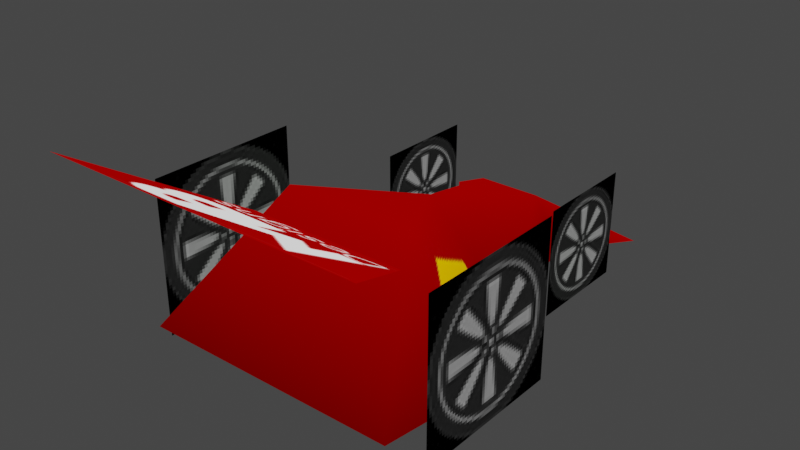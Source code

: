 # Source: CAR.blend  (saved by Blender 3.2.14; exported with 4.5.12 LTS)
import bpy
from mathutils import Matrix  # noqa: F401  (used for matrix-valued properties, if any)

bpy.ops.wm.read_factory_settings(use_empty=True)
scene = bpy.context.scene
scene.name = 'Scene'

# ---- images (referenced by path relative to the original .blend; pixels are not part of the script)
import os
ASSET_DIR = os.environ.get("B2B_ASSET_DIR", "")  # directory of the original .blend (textures are referenced by path, not embedded)
HERE = os.path.dirname(os.path.abspath(__file__))  # packed textures are extracted next to this script under _unpacked/

def load_image(name, relpath, width, height, colorspace="sRGB"):
    """Load a texture the original file referenced (path relative to the .blend, or extracted next to this script)."""
    p = next((c for c in (os.path.join(HERE, relpath), os.path.join(ASSET_DIR, relpath)) if relpath and os.path.exists(c)), "")
    if p:
        img = bpy.data.images.load(p, check_existing=True)
        img.name = name
    else:  # same state as the original file: an image datablock whose file is absent (Cycles renders it pink)
        img = bpy.data.images.new(name, width, height)
        img.source = "FILE"
        img.filepath = "//" + (relpath or name)
    img.colorspace_settings.name = colorspace
    return img
img_car_jpg = load_image('CAR.jpg', '_unpacked/CAR.f55b6dc1.jpg', 128, 128, 'sRGB')

# ---- materials (node trees are filled in below, after node groups)
mat_car = bpy.data.materials.new('Car')
mat_car.use_transparent_shadow = False

# ---- node groups
ng_auto_smooth = bpy.data.node_groups.new('Auto Smooth', 'GeometryNodeTree')
_s = ng_auto_smooth.interface.new_socket(name='Geometry', in_out='OUTPUT', socket_type='NodeSocketGeometry')
_s = ng_auto_smooth.interface.new_socket(name='Geometry', in_out='INPUT', socket_type='NodeSocketGeometry')
_s = ng_auto_smooth.interface.new_socket(name='Angle', in_out='INPUT', socket_type='NodeSocketFloat')
_s.subtype = 'ANGLE'
_s.min_value = 0.0
_s.max_value = 3.142
ng_auto_smooth.is_modifier = True
_N = ng_auto_smooth.nodes; _L = ng_auto_smooth.links
n0 = _N.new('NodeGroupOutput'); n0.name = 'Group Output'; n0.location = (480, -100)
n1 = _N.new('NodeGroupInput'); n1.name = 'Group Input'; n1.location = (-420, -300)
n2 = _N.new('NodeGroupInput'); n2.name = 'Group Input.001'; n2.location = (-60, -100)
n3 = _N.new('GeometryNodeSetShadeSmooth'); n3.name = 'Set Shade Smooth'; n3.location = (120, -100)
n3.domain = 'EDGE'
n4 = _N.new('GeometryNodeSetShadeSmooth'); n4.name = 'Set Shade Smooth.001'; n4.location = (300, -100)
n5 = _N.new('GeometryNodeInputMeshEdgeAngle'); n5.name = 'Edge Angle'; n5.location = (-420, -220)
n6 = _N.new('GeometryNodeInputEdgeSmooth'); n6.name = 'Is Edge Smooth'; n6.location = (-60, -160)
n7 = _N.new('GeometryNodeInputShadeSmooth'); n7.name = 'Is Face Smooth'; n7.location = (-240, -340)
n8 = _N.new('FunctionNodeBooleanMath'); n8.name = 'Boolean Math'; n8.location = (-60, -220)
n9 = _N.new('FunctionNodeCompare'); n9.name = 'Compare'; n9.location = (-240, -180)
n9.operation = 'LESS_EQUAL'
_L.new(n5.outputs[0], n9.inputs[0])
_L.new(n4.outputs[0], n0.inputs[0])
_L.new(n1.outputs[1], n9.inputs[1])
_L.new(n9.outputs[0], n8.inputs[0])
_L.new(n7.outputs[0], n8.inputs[1])
_L.new(n2.outputs[0], n3.inputs[0])
_L.new(n6.outputs[0], n3.inputs[1])
_L.new(n3.outputs[0], n4.inputs[0])
_L.new(n8.outputs[0], n3.inputs[2])
n0.is_active_output = True

# ---- material node trees
mat_car.use_nodes = True; mat_car.node_tree.nodes.clear()
_N = mat_car.node_tree.nodes; _L = mat_car.node_tree.links
n0 = _N.new('ShaderNodeOutputMaterial'); n0.name = 'Material Output'; n0.location = (300, 300)
n1 = _N.new('ShaderNodeAttribute'); n1.name = 'Attribute'; n1.location = (-60, 440)
n1.attribute_name = 'Col'
n2 = _N.new('ShaderNodeOutputMaterial'); n2.name = 'Material Output.001'; n2.location = (300, 300)
n3 = _N.new('ShaderNodeTexImage'); n3.name = 'Image Texture.001'; n3.location = (-160, 240)
n3.image = img_car_jpg
n3.interpolation = 'Closest'
n4 = _N.new('ShaderNodeMix'); n4.name = 'Mix'; n4.location = (120, 440)
n4.data_type = 'RGBA'
n4.blend_type = 'MULTIPLY'
n4.inputs[0].default_value = 1.0
n5 = _N.new('ShaderNodeEmission'); n5.name = 'Emission'; n5.location = (298, 440)
_L.new(n1.outputs[0], n4.inputs[6])
_L.new(n3.outputs[0], n4.inputs[7])
_L.new(n4.outputs[2], n5.inputs[0])
_L.new(n5.outputs[0], n2.inputs[0])
n2.is_active_output = True

# ---- world
world_world = bpy.data.worlds.new('World'); scene.world = world_world
world_world.use_nodes = True; world_world.node_tree.nodes.clear()
_N = world_world.node_tree.nodes; _L = world_world.node_tree.links
n0 = _N.new('ShaderNodeOutputWorld'); n0.name = 'World Output'; n0.location = (300, 300)
n1 = _N.new('ShaderNodeBackground'); n1.name = 'Background'; n1.location = (10, 300)
n1.inputs[0].default_value = (0.05088, 0.05088, 0.05088, 1.0)
_L.new(n1.outputs[0], n0.inputs[0])
n0.is_active_output = True
world_world.color = (0.05088, 0.05088, 0.05088)
world_world.use_sun_shadow = False
world_world.sun_shadow_jitter_overblur = 0.0

# ---- meshes
me_plane_001 = bpy.data.meshes.new('Plane.001')
me_plane_001.from_pydata([(-0.2183, 0.1172, 0.2702), (-0.2183, 0.3707, 0.2702), (-0.2183, 0.1172, 0.01682), (-0.2183, 0.3707, 0.01682), (0.2213, 0.1172, 0.2702), (0.2213, 0.3707, 0.2702), (0.2213, 0.1172, 0.01682), (0.2213, 0.3707, 0.01682), (0.2195, -0.01124, 0.08645), (0.1425, 0.2797, 0.08645), (-0.2165, -0.01124, 0.08645), (-0.1395, 0.2797, 0.08645), (0.3308, -0.2635, 0.08645), (-0.3278, -0.2635, 0.08645), (0.2988, -0.5082, 0.08645), (-0.2958, -0.5082, 0.08645), (0.2533, 0.4278, 0.08645), (-0.2503, 0.4278, 0.08645), (0.001511, -0.01124, 0.289), (-0.3666, -0.6498, 0.4961), (0.07461, 0.2797, 0.202), (-0.07159, 0.2797, 0.202), (-0.155, -0.2635, 0.3554), (0.158, -0.2635, 0.3554), (0.3696, -0.6498, 0.4961), (0.1866, -0.3302, 0.3133), (-0.1835, -0.3302, 0.3133), (-0.3391, -0.4486, 0.3782), (-0.3391, -0.08717, 0.3782), (-0.3391, -0.4486, 0.01682), (-0.3391, -0.08717, 0.01682), (0.3422, -0.4486, 0.3782), (0.3422, -0.08717, 0.3782), (0.3422, -0.4486, 0.01682), (0.3422, -0.08717, 0.01682), (-0.3666, -0.6498, 0.4961), (0.3696, -0.6498, 0.4961), (0.1866, -0.3302, 0.3133), (-0.1835, -0.3302, 0.3133), (-0.2183, 0.1172, 0.2702), (-0.2183, 0.3707, 0.2702), (-0.2183, 0.1172, 0.01682), (-0.2183, 0.3707, 0.01682), (0.2213, 0.1172, 0.2702), (0.2213, 0.3707, 0.2702), (0.2213, 0.1172, 0.01682), (0.2213, 0.3707, 0.01682), (-0.3391, -0.4486, 0.3782), (-0.3391, -0.08717, 0.3782), (-0.3391, -0.4486, 0.01682), (-0.3391, -0.08717, 0.01682), (0.3422, -0.4486, 0.3782), (0.3422, -0.08717, 0.3782), (0.3422, -0.4486, 0.01682), (0.3422, -0.08717, 0.01682)], [], [(1, 3, 2), (6, 7, 5), (10, 11, 9), (12, 13, 10), (14, 15, 13), (17, 16, 9), (18, 20, 21), (18, 22, 23), (20, 16, 17), (10, 18, 21), (17, 11, 21), (8, 9, 20), (22, 13, 15), (8, 18, 23), (9, 16, 20), (24, 25, 19), (10, 13, 22), (14, 12, 23), (23, 22, 15), (28, 30, 29), (33, 34, 32), (0, 1, 2), (4, 6, 5), (8, 10, 9), (8, 12, 10), (12, 14, 13), (11, 17, 9), (21, 20, 17), (11, 10, 21), (18, 8, 20), (12, 8, 23), (18, 10, 22), (14, 23, 15), (27, 28, 29), (31, 33, 32), (25, 26, 19), (36, 37, 35), (37, 38, 35), (40, 41, 42), (45, 44, 46), (48, 49, 50), (53, 52, 54), (39, 41, 40), (43, 44, 45), (47, 49, 48), (51, 52, 53)])
me_plane_001.polygons.foreach_set('use_smooth', [True] * 46)
_uv = me_plane_001.uv_layers.new(name='UVMap')
_uv.uv.foreach_set('vector', [0.3976, 0.01643, 0.3976, 0.3976, 0.01643, 0.3976, 0.3976, 0.01643, 0.3976, 0.3976, 0.01643, 0.3976, 0.1369, 0.8163, 0.1369, 0.9337, 0.01938, 0.9337, 0.1369, 0.8163, 0.1369, 0.9337, 0.01938, 0.9337, 0.1369, 0.8163, 0.1369, 0.9337, 0.01938, 0.9337, 0.1369, 0.8163, 0.1369, 0.9337, 0.01938, 0.9337, 0.01938, 0.8163, 0.1369, 0.8163, 0.1369, 0.9337, 0.01938, 0.8163, 0.1369, 0.8163, 0.1369, 0.9337, 0.1369, 0.8163, 0.1369, 0.9337, 0.01938, 0.9337, 0.1369, 0.8163, 0.1369, 0.9337, 0.01938, 0.9337, 0.01938, 0.8163, 0.1369, 0.8163, 0.1369, 0.9337, 0.01938, 0.8163, 0.1369, 0.8163, 0.1369, 0.9337, 0.01938, 0.8163, 0.1369, 0.8163, 0.1369, 0.9337, 0.5312, 0.0, 0.4219, 0.3047, 0.8672, 0.4297, 0.01938, 0.8163, 0.1369, 0.8163, 0.1369, 0.9337, -1.164e-10, 1.0, 0.2422, 0.4141, 1.0, 1.0, 0.5312, 0.0, 1.0, 0.03906, 0.8672, 0.4297, 0.01938, 0.8163, 0.1369, 0.8163, 0.1369, 0.9337, 0.1369, 0.8163, 0.1369, 0.9337, 0.01938, 0.9337, 0.3976, 0.01643, 0.3976, 0.3976, 0.01643, 0.3976, 0.3976, 0.01643, 0.3976, 0.3976, 0.01643, 0.3976, 0.01643, 0.01643, 0.3976, 0.01643, 0.01643, 0.3976, 0.01643, 0.01643, 0.3976, 0.01643, 0.01643, 0.3976, 0.01938, 0.8163, 0.1369, 0.8163, 0.01938, 0.9337, 0.01938, 0.8163, 0.1369, 0.8163, 0.01938, 0.9337, 0.01938, 0.8163, 0.1369, 0.8163, 0.01938, 0.9337, 0.01938, 0.8163, 0.1369, 0.8163, 0.01938, 0.9337, 0.01938, 0.8163, 0.1369, 0.8163, 0.01938, 0.9337, 0.01938, 0.8163, 0.1369, 0.8163, 0.01938, 0.9337, 0.01938, 0.9337, 0.01938, 0.8163, 0.1369, 0.9337, 1.0, 0.03906, 0.5312, 0.0, 0.8672, 0.4297, 0.4219, 0.3047, 0.5312, 0.0, 0.8672, 0.4297, 0.01938, 0.8163, 0.1369, 0.8163, 0.01938, 0.9337, 0.01643, 0.01643, 0.3976, 0.01643, 0.01643, 0.3976, 0.01643, 0.01643, 0.3976, 0.01643, 0.01643, 0.3976, 0.2422, 0.4141, 0.7422, 0.4141, 1.0, 1.0, -1.164e-10, 1.0, 0.2422, 0.4141, 1.0, 1.0, 0.2422, 0.4141, 0.7422, 0.4141, 1.0, 1.0, 0.3976, 0.01643, 0.01643, 0.3976, 0.3976, 0.3976, 0.3976, 0.01643, 0.01643, 0.3976, 0.3976, 0.3976, 0.3976, 0.01643, 0.01643, 0.3976, 0.3976, 0.3976, 0.3976, 0.01643, 0.01643, 0.3976, 0.3976, 0.3976, 0.01643, 0.01643, 0.01643, 0.3976, 0.3976, 0.01643, 0.01643, 0.01643, 0.01643, 0.3976, 0.3976, 0.01643, 0.01643, 0.01643, 0.01643, 0.3976, 0.3976, 0.01643, 0.01643, 0.01643, 0.01643, 0.3976, 0.3976, 0.01643])
_ca = me_plane_001.color_attributes.new('Col', 'BYTE_COLOR', 'CORNER')
_ca.data.foreach_set('color', [0.9911, 1.0, 0.9911, 1.0, 1.0, 1.0, 1.0, 1.0, 1.0, 1.0, 1.0, 1.0, 0.9473, 1.0, 0.9473, 1.0, 1.0, 1.0, 1.0, 1.0, 1.0, 1.0, 1.0, 1.0, 0.3916, 0.3916, 0.3916, 1.0, 0.3916, 0.3916, 0.3916, 1.0, 0.3916, 0.3916, 0.3916, 1.0, 0.3916, 0.3916, 0.3916, 1.0, 0.3916, 0.3916, 0.3916, 1.0, 0.3916, 0.3916, 0.3916, 1.0, 0.3916, 0.3916, 0.3916, 1.0, 0.3916, 0.3916, 0.3916, 1.0, 0.3916, 0.3916, 0.3916, 1.0, 1.0, 1.0, 1.0, 1.0, 1.0, 1.0, 1.0, 1.0, 0.3916, 0.3916, 0.3916, 1.0, 0.9911, 0.9911, 0.9911, 1.0, 0.9734, 0.9734, 0.9734, 1.0, 0.9911, 0.9911, 0.9911, 1.0, 0.9911, 0.9911, 0.9911, 1.0, 0.9911, 0.9911, 0.9911, 1.0, 0.9911, 0.9911, 0.9911, 1.0, 0.9734, 0.9734, 0.9734, 1.0, 1.0, 1.0, 1.0, 1.0, 1.0, 1.0, 1.0, 1.0, 0.3916, 0.3916, 0.3916, 1.0, 0.9911, 0.9911, 0.9911, 1.0, 0.9911, 0.9911, 0.9911, 1.0, 1.0, 1.0, 1.0, 1.0, 0.3916, 0.3916, 0.3916, 1.0, 0.9911, 0.9911, 0.9911, 1.0, 0.3813, 0.3813, 0.3813, 1.0, 0.3916, 0.3916, 0.3916, 1.0, 0.9734, 0.9734, 0.9734, 1.0, 0.9911, 0.9911, 0.9911, 1.0, 0.3916, 0.3916, 0.3916, 1.0, 0.3916, 0.3916, 0.3916, 1.0, 0.3813, 0.3813, 0.3813, 1.0, 0.9911, 0.9911, 0.9911, 1.0, 0.9911, 0.9911, 0.9911, 1.0, 0.3916, 0.3916, 0.3916, 1.0, 1.0, 1.0, 1.0, 1.0, 0.9734, 0.9734, 0.9734, 1.0, 1.0, 1.0, 1.0, 1.0, 1.0, 1.0, 1.0, 1.0, 1.0, 1.0, 1.0, 1.0, 0.3916, 0.3916, 0.3916, 1.0, 0.3916, 0.3916, 0.3916, 1.0, 0.9911, 0.9911, 0.9911, 1.0, 0.3916, 0.3916, 0.3916, 1.0, 0.3916, 0.3916, 0.3916, 1.0, 0.9911, 0.9911, 0.9911, 1.0, 0.9911, 0.9911, 0.9911, 1.0, 0.9911, 0.9911, 0.9911, 1.0, 0.3916, 0.3916, 0.3916, 1.0, 0.9131, 1.0, 0.9131, 1.0, 0.9911, 1.0, 0.9911, 1.0, 0.9911, 1.0, 0.9911, 1.0, 1.0, 1.0, 1.0, 1.0, 1.0, 1.0, 1.0, 1.0, 1.0, 1.0, 1.0, 1.0, 1.0, 1.0, 1.0, 1.0, 0.9911, 1.0, 0.9911, 1.0, 1.0, 1.0, 1.0, 1.0, 1.0, 1.0, 1.0, 1.0, 0.9473, 1.0, 0.9473, 1.0, 1.0, 1.0, 1.0, 1.0, 0.3813, 0.3813, 0.3813, 1.0, 0.3916, 0.3916, 0.3916, 1.0, 0.3916, 0.3916, 0.3916, 1.0, 0.3813, 0.3813, 0.3813, 1.0, 0.3916, 0.3916, 0.3916, 1.0, 0.3916, 0.3916, 0.3916, 1.0, 0.3916, 0.3916, 0.3916, 1.0, 0.3916, 0.3916, 0.3916, 1.0, 0.3916, 0.3916, 0.3916, 1.0, 0.3916, 0.3916, 0.3916, 1.0, 1.0, 1.0, 1.0, 1.0, 0.3916, 0.3916, 0.3916, 1.0, 0.9911, 0.9911, 0.9911, 1.0, 0.9734, 0.9734, 0.9734, 1.0, 1.0, 1.0, 1.0, 1.0, 0.3916, 0.3916, 0.3916, 1.0, 0.3916, 0.3916, 0.3916, 1.0, 0.9911, 0.9911, 0.9911, 1.0, 0.9911, 0.9911, 0.9911, 1.0, 0.3813, 0.3813, 0.3813, 1.0, 0.9734, 0.9734, 0.9734, 1.0, 0.3916, 0.3916, 0.3916, 1.0, 0.3813, 0.3813, 0.3813, 1.0, 0.9911, 0.9911, 0.9911, 1.0, 0.9911, 0.9911, 0.9911, 1.0, 0.3916, 0.3916, 0.3916, 1.0, 0.9911, 0.9911, 0.9911, 1.0, 0.3916, 0.3916, 0.3916, 1.0, 0.9911, 0.9911, 0.9911, 1.0, 0.3916, 0.3916, 0.3916, 1.0, 1.0, 1.0, 1.0, 1.0, 0.9131, 1.0, 0.9131, 1.0, 0.9911, 1.0, 0.9911, 1.0, 1.0, 1.0, 1.0, 1.0, 1.0, 1.0, 1.0, 1.0, 1.0, 1.0, 1.0, 1.0, 1.0, 1.0, 1.0, 1.0, 1.0, 1.0, 1.0, 1.0, 1.0, 1.0, 1.0, 1.0, 1.0, 1.0, 1.0, 1.0, 1.0, 1.0, 1.0, 1.0, 1.0, 1.0, 1.0, 1.0, 1.0, 1.0, 1.0, 1.0, 1.0, 1.0, 1.0, 1.0, 1.0, 1.0, 1.0, 1.0, 0.9911, 1.0, 0.9911, 1.0, 1.0, 1.0, 1.0, 1.0, 1.0, 1.0, 1.0, 1.0, 0.9473, 1.0, 0.9473, 1.0, 1.0, 1.0, 1.0, 1.0, 1.0, 1.0, 1.0, 1.0, 0.9131, 1.0, 0.9131, 1.0, 0.9911, 1.0, 0.9911, 1.0, 0.9911, 1.0, 0.9911, 1.0, 1.0, 1.0, 1.0, 1.0, 1.0, 1.0, 1.0, 1.0, 1.0, 1.0, 1.0, 1.0, 1.0, 1.0, 1.0, 1.0, 1.0, 1.0, 1.0, 1.0, 0.9911, 1.0, 0.9911, 1.0, 1.0, 1.0, 1.0, 1.0, 1.0, 1.0, 1.0, 1.0, 0.9473, 1.0, 0.9473, 1.0, 1.0, 1.0, 1.0, 1.0, 0.9911, 1.0, 0.9911, 1.0, 0.9131, 1.0, 0.9131, 1.0, 1.0, 1.0, 1.0, 1.0, 1.0, 1.0, 1.0, 1.0, 1.0, 1.0, 1.0, 1.0])
me_plane_001.materials.append(mat_car)
me_plane_001.use_remesh_preserve_volume = False
me_plane_001.use_remesh_preserve_attributes = False
me_plane_001.use_mirror_vertex_groups = False
me_plane_001.update()

# ---- objects
ob_car = bpy.data.objects.new('Car', me_plane_001)

# ---- transforms, parenting, visibility, modifiers, constraints
ob_car.location = (0.0, 0.0, -8.251e-16)
ob_car.rotation_euler = (-1.629e-07, 0.0, 0.0)
ob_car.color = (0.8, 0.8, 0.8, 1.0)
ob_car.lineart.crease_threshold = 0.0
_m = ob_car.modifiers.new('Auto Smooth', 'NODES')
_m.node_group = ng_auto_smooth
_gi = [s.identifier for s in ng_auto_smooth.interface.items_tree if s.item_type == 'SOCKET' and s.in_out == 'INPUT']
_m[_gi[1]] = 30.0  # Angle

# ---- collection membership
scene.collection.objects.link(ob_car)

# ---- scene / render settings (as saved in the file)
scene.frame_start = 1; scene.frame_end = 250; scene.frame_set(1)
scene.render.engine = 'BLENDER_EEVEE_NEXT'
scene.cycles.sampling_pattern = 'TABULATED_SOBOL'
scene.cycles.use_light_tree = False
scene.view_settings.view_transform = 'Filmic'
bpy.context.view_layer.update()

# ---- added for rendering (the .blend has no active camera): camera
cam_auto = bpy.data.cameras.new('AutoCamera')
cam_auto.lens = 50.0
cam_auto.sensor_width = 36.0
cam_auto.clip_end = 1000.0
ob_auto_camera = bpy.data.objects.new('AutoCamera', cam_auto)
scene.collection.objects.link(ob_auto_camera)
ob_auto_camera.location = (1.28784, -1.65461, 1.28551)
ob_auto_camera.rotation_euler = (1.09748, -7.21219e-08, 0.694738)
scene.camera = ob_auto_camera
bpy.context.view_layer.update()
